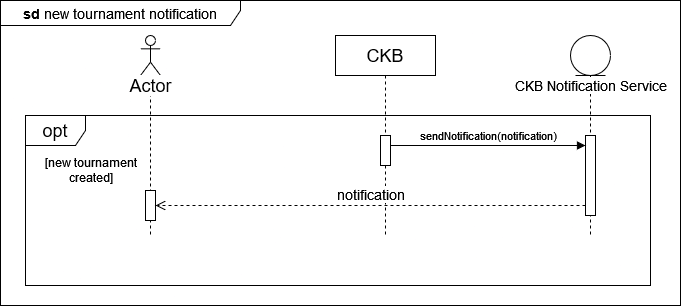

The diagram above was exported from draw.io. Its source (the exported page's mxGraphModel, read from the mxfile embedded in the PNG):
<mxGraphModel dx="1050" dy="576" grid="1" gridSize="10" guides="1" tooltips="1" connect="1" arrows="1" fold="1" page="1" pageScale="1" pageWidth="850" pageHeight="1100" math="0" shadow="0">
  <root>
    <mxCell id="0" />
    <mxCell id="1" parent="0" />
    <mxCell id="XDcI0nWH7HTM5nezq_x7-20" value="" style="shape=umlLifeline;perimeter=lifelinePerimeter;whiteSpace=wrap;html=1;container=1;dropTarget=0;collapsible=0;recursiveResize=0;outlineConnect=0;portConstraint=eastwest;newEdgeStyle={&quot;curved&quot;:0,&quot;rounded&quot;:0};participant=umlActor;" vertex="1" parent="1">
      <mxGeometry x="380" y="565" width="20" height="200" as="geometry" />
    </mxCell>
    <mxCell id="XDcI0nWH7HTM5nezq_x7-21" value="" style="html=1;points=[[0,0,0,0,5],[0,1,0,0,-5],[1,0,0,0,5],[1,1,0,0,-5]];perimeter=orthogonalPerimeter;outlineConnect=0;targetShapes=umlLifeline;portConstraint=eastwest;newEdgeStyle={&quot;curved&quot;:0,&quot;rounded&quot;:0};" vertex="1" parent="XDcI0nWH7HTM5nezq_x7-20">
      <mxGeometry x="5" y="155" width="10" height="30" as="geometry" />
    </mxCell>
    <mxCell id="XDcI0nWH7HTM5nezq_x7-22" value="&lt;font style=&quot;font-size: 18px;&quot;&gt;CKB&lt;/font&gt;" style="shape=umlLifeline;perimeter=lifelinePerimeter;whiteSpace=wrap;html=1;container=1;dropTarget=0;collapsible=0;recursiveResize=0;outlineConnect=0;portConstraint=eastwest;newEdgeStyle={&quot;curved&quot;:0,&quot;rounded&quot;:0};" vertex="1" parent="1">
      <mxGeometry x="575" y="565" width="100" height="200" as="geometry" />
    </mxCell>
    <mxCell id="XDcI0nWH7HTM5nezq_x7-23" value="" style="html=1;points=[[0,0,0,0,5],[0,1,0,0,-5],[1,0,0,0,5],[1,1,0,0,-5]];perimeter=orthogonalPerimeter;outlineConnect=0;targetShapes=umlLifeline;portConstraint=eastwest;newEdgeStyle={&quot;curved&quot;:0,&quot;rounded&quot;:0};" vertex="1" parent="XDcI0nWH7HTM5nezq_x7-22">
      <mxGeometry x="45" y="100" width="10" height="30" as="geometry" />
    </mxCell>
    <mxCell id="XDcI0nWH7HTM5nezq_x7-24" value="" style="shape=umlLifeline;perimeter=lifelinePerimeter;whiteSpace=wrap;html=1;container=1;dropTarget=0;collapsible=0;recursiveResize=0;outlineConnect=0;portConstraint=eastwest;newEdgeStyle={&quot;curved&quot;:0,&quot;rounded&quot;:0};participant=umlEntity;size=40;" vertex="1" parent="1">
      <mxGeometry x="810" y="565" width="40" height="200" as="geometry" />
    </mxCell>
    <mxCell id="XDcI0nWH7HTM5nezq_x7-25" value="" style="html=1;points=[[0,0,0,0,5],[0,1,0,0,-5],[1,0,0,0,5],[1,1,0,0,-5]];perimeter=orthogonalPerimeter;outlineConnect=0;targetShapes=umlLifeline;portConstraint=eastwest;newEdgeStyle={&quot;curved&quot;:0,&quot;rounded&quot;:0};" vertex="1" parent="XDcI0nWH7HTM5nezq_x7-24">
      <mxGeometry x="15" y="100" width="10" height="80" as="geometry" />
    </mxCell>
    <mxCell id="XDcI0nWH7HTM5nezq_x7-26" value="&lt;font style=&quot;font-size: 14px;&quot;&gt;CKB Notification Service&lt;/font&gt;" style="text;html=1;align=center;verticalAlign=middle;resizable=0;points=[];autosize=1;strokeColor=none;fillColor=none;labelBackgroundColor=default;" vertex="1" parent="1">
      <mxGeometry x="740" y="600" width="180" height="30" as="geometry" />
    </mxCell>
    <mxCell id="XDcI0nWH7HTM5nezq_x7-27" value="&lt;font style=&quot;font-size: 18px;&quot;&gt;Actor&lt;/font&gt;" style="text;html=1;align=center;verticalAlign=middle;resizable=0;points=[];autosize=1;strokeColor=none;fillColor=none;labelBackgroundColor=default;" vertex="1" parent="1">
      <mxGeometry x="355" y="595" width="70" height="40" as="geometry" />
    </mxCell>
    <mxCell id="XDcI0nWH7HTM5nezq_x7-28" value="&lt;font style=&quot;font-size: 18px;&quot;&gt;opt&lt;br&gt;&lt;/font&gt;" style="shape=umlFrame;whiteSpace=wrap;html=1;pointerEvents=0;" vertex="1" parent="1">
      <mxGeometry x="265" y="645" width="625" height="170" as="geometry" />
    </mxCell>
    <mxCell id="XDcI0nWH7HTM5nezq_x7-29" value="&lt;div&gt;[new tournament&lt;/div&gt;&lt;div&gt;created]&lt;/div&gt;" style="text;html=1;align=center;verticalAlign=middle;resizable=0;points=[];autosize=1;strokeColor=none;fillColor=none;" vertex="1" parent="1">
      <mxGeometry x="275" y="680" width="110" height="40" as="geometry" />
    </mxCell>
    <mxCell id="XDcI0nWH7HTM5nezq_x7-30" value="&lt;font style=&quot;font-size: 14px;&quot;&gt;notification&lt;br&gt;&lt;/font&gt;" style="html=1;verticalAlign=bottom;endArrow=open;dashed=1;endSize=8;rounded=0;" edge="1" parent="1" source="XDcI0nWH7HTM5nezq_x7-25" target="XDcI0nWH7HTM5nezq_x7-21">
      <mxGeometry relative="1" as="geometry">
        <mxPoint x="360" y="865" as="targetPoint" />
        <mxPoint x="820" y="865" as="sourcePoint" />
        <Array as="points">
          <mxPoint x="600" y="735" />
        </Array>
      </mxGeometry>
    </mxCell>
    <mxCell id="XDcI0nWH7HTM5nezq_x7-31" value="&lt;font style=&quot;font-size: 11px;&quot;&gt;sendNotification(notification)&lt;/font&gt;" style="html=1;verticalAlign=bottom;endArrow=block;curved=0;rounded=0;" edge="1" parent="1" source="XDcI0nWH7HTM5nezq_x7-23" target="XDcI0nWH7HTM5nezq_x7-25">
      <mxGeometry relative="1" as="geometry">
        <mxPoint x="405" y="560" as="sourcePoint" />
        <mxPoint x="835" y="560" as="targetPoint" />
        <Array as="points">
          <mxPoint x="730" y="675" />
        </Array>
      </mxGeometry>
    </mxCell>
    <mxCell id="XDcI0nWH7HTM5nezq_x7-32" value="&lt;b&gt;&lt;font style=&quot;font-size: 14px;&quot;&gt;sd &lt;/font&gt;&lt;/b&gt;&lt;font style=&quot;font-size: 14px;&quot;&gt;new tournament notification&lt;/font&gt;&lt;b&gt;&lt;font style=&quot;font-size: 14px;&quot;&gt;&lt;br&gt;&lt;/font&gt;&lt;/b&gt;" style="shape=umlFrame;whiteSpace=wrap;html=1;pointerEvents=0;width=240;height=25;" vertex="1" parent="1">
      <mxGeometry x="240" y="530" width="680" height="305" as="geometry" />
    </mxCell>
  </root>
</mxGraphModel>